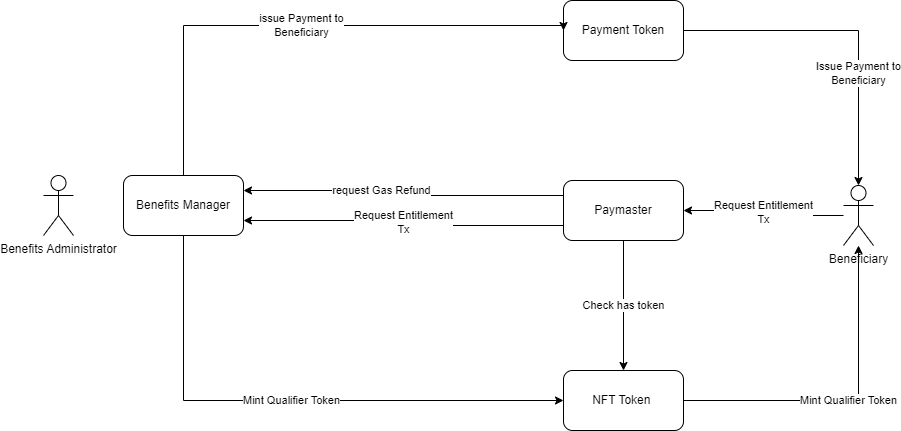

The diagram above was exported from draw.io. Its source (the exported page's mxGraphModel, read from the mxfile embedded in the PNG):
<mxGraphModel dx="2261" dy="788" grid="1" gridSize="10" guides="1" tooltips="1" connect="1" arrows="1" fold="1" page="1" pageScale="1" pageWidth="827" pageHeight="1169" math="0" shadow="0">
  <root>
    <mxCell id="0" />
    <mxCell id="1" parent="0" />
    <mxCell id="smVZFlV0zV5kffkVSpeq-6" value="Request Entitlement&lt;br&gt;Tx" style="edgeStyle=orthogonalEdgeStyle;rounded=0;orthogonalLoop=1;jettySize=auto;html=1;entryX=1;entryY=0.5;entryDx=0;entryDy=0;" parent="1" source="bsmWW8MT7Pk2NzQq4yW4-1" target="smVZFlV0zV5kffkVSpeq-1" edge="1">
      <mxGeometry relative="1" as="geometry" />
    </mxCell>
    <mxCell id="bsmWW8MT7Pk2NzQq4yW4-1" value="Beneficiary" style="shape=umlActor;verticalLabelPosition=bottom;verticalAlign=top;html=1;outlineConnect=0;" parent="1" vertex="1">
      <mxGeometry x="720" y="320" width="30" height="60" as="geometry" />
    </mxCell>
    <mxCell id="smVZFlV0zV5kffkVSpeq-7" value="Check has token" style="edgeStyle=orthogonalEdgeStyle;rounded=0;orthogonalLoop=1;jettySize=auto;html=1;entryX=0.5;entryY=0;entryDx=0;entryDy=0;" parent="1" source="smVZFlV0zV5kffkVSpeq-1" target="smVZFlV0zV5kffkVSpeq-3" edge="1">
      <mxGeometry relative="1" as="geometry" />
    </mxCell>
    <mxCell id="qLL1cymmySTW7kyou8jA-4" value="request Gas Refund" style="edgeStyle=orthogonalEdgeStyle;rounded=0;orthogonalLoop=1;jettySize=auto;html=1;exitX=0;exitY=0.25;exitDx=0;exitDy=0;entryX=1;entryY=0.25;entryDx=0;entryDy=0;" edge="1" parent="1" source="smVZFlV0zV5kffkVSpeq-1" target="qLL1cymmySTW7kyou8jA-1">
      <mxGeometry x="0.1515" relative="1" as="geometry">
        <mxPoint as="offset" />
      </mxGeometry>
    </mxCell>
    <mxCell id="qLL1cymmySTW7kyou8jA-5" value="Request Entitlement&lt;br&gt;Tx" style="edgeStyle=orthogonalEdgeStyle;rounded=0;orthogonalLoop=1;jettySize=auto;html=1;exitX=0;exitY=0.75;exitDx=0;exitDy=0;entryX=1;entryY=0.75;entryDx=0;entryDy=0;" edge="1" parent="1" source="smVZFlV0zV5kffkVSpeq-1" target="qLL1cymmySTW7kyou8jA-1">
      <mxGeometry relative="1" as="geometry">
        <Array as="points" />
      </mxGeometry>
    </mxCell>
    <mxCell id="smVZFlV0zV5kffkVSpeq-1" value="Paymaster" style="rounded=1;whiteSpace=wrap;html=1;" parent="1" vertex="1">
      <mxGeometry x="440" y="315" width="120" height="60" as="geometry" />
    </mxCell>
    <mxCell id="smVZFlV0zV5kffkVSpeq-9" value="Issue Payment to &lt;br&gt;Beneficiary" style="edgeStyle=orthogonalEdgeStyle;rounded=0;orthogonalLoop=1;jettySize=auto;html=1;" parent="1" source="smVZFlV0zV5kffkVSpeq-2" target="bsmWW8MT7Pk2NzQq4yW4-1" edge="1">
      <mxGeometry x="0.3231" relative="1" as="geometry">
        <mxPoint as="offset" />
      </mxGeometry>
    </mxCell>
    <mxCell id="smVZFlV0zV5kffkVSpeq-2" value="Payment Token" style="rounded=1;whiteSpace=wrap;html=1;" parent="1" vertex="1">
      <mxGeometry x="440" y="135" width="120" height="60" as="geometry" />
    </mxCell>
    <mxCell id="smVZFlV0zV5kffkVSpeq-5" value="Mint Qualifier Token" style="edgeStyle=orthogonalEdgeStyle;rounded=0;orthogonalLoop=1;jettySize=auto;html=1;" parent="1" source="smVZFlV0zV5kffkVSpeq-3" target="bsmWW8MT7Pk2NzQq4yW4-1" edge="1">
      <mxGeometry relative="1" as="geometry" />
    </mxCell>
    <mxCell id="smVZFlV0zV5kffkVSpeq-3" value="NFT Token&amp;nbsp;" style="rounded=1;whiteSpace=wrap;html=1;" parent="1" vertex="1">
      <mxGeometry x="440" y="505" width="120" height="60" as="geometry" />
    </mxCell>
    <mxCell id="qLL1cymmySTW7kyou8jA-2" value="Mint Qualifier Token" style="edgeStyle=orthogonalEdgeStyle;rounded=0;orthogonalLoop=1;jettySize=auto;html=1;entryX=0;entryY=0.5;entryDx=0;entryDy=0;" edge="1" parent="1" source="qLL1cymmySTW7kyou8jA-1" target="smVZFlV0zV5kffkVSpeq-3">
      <mxGeometry relative="1" as="geometry">
        <Array as="points">
          <mxPoint x="60" y="535" />
        </Array>
      </mxGeometry>
    </mxCell>
    <mxCell id="qLL1cymmySTW7kyou8jA-3" value="issue Payment to &lt;br&gt;Beneficiary" style="edgeStyle=orthogonalEdgeStyle;rounded=0;orthogonalLoop=1;jettySize=auto;html=1;entryX=0;entryY=0.5;entryDx=0;entryDy=0;" edge="1" parent="1" source="qLL1cymmySTW7kyou8jA-1" target="smVZFlV0zV5kffkVSpeq-2">
      <mxGeometry relative="1" as="geometry">
        <Array as="points">
          <mxPoint x="60" y="160" />
        </Array>
      </mxGeometry>
    </mxCell>
    <mxCell id="qLL1cymmySTW7kyou8jA-1" value="Benefits Manager" style="rounded=1;whiteSpace=wrap;html=1;" vertex="1" parent="1">
      <mxGeometry y="310" width="120" height="60" as="geometry" />
    </mxCell>
    <mxCell id="qLL1cymmySTW7kyou8jA-6" value="Benefits Administrator" style="shape=umlActor;verticalLabelPosition=bottom;verticalAlign=top;html=1;outlineConnect=0;" vertex="1" parent="1">
      <mxGeometry x="-80" y="310" width="30" height="60" as="geometry" />
    </mxCell>
  </root>
</mxGraphModel>